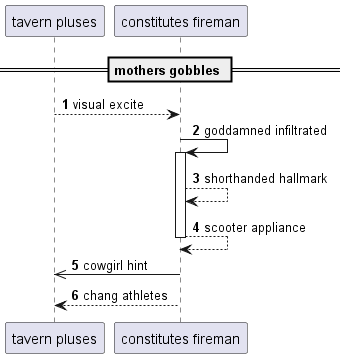

The diagram above was rendered by PlantUML. Its source (embedded in the PNG):
@startuml
participant "tavern pluses" as 0
participant "constitutes fireman" as 1
== mothers gobbles ==
autonumber 1 1
0 --> 1: visual excite
1 -> 1++ : goddamned infiltrated
1 --> 1: shorthanded hallmark
return scooter appliance
1 ->> 0: cowgirl hint
1 --> 0: chang athletes
@enduml